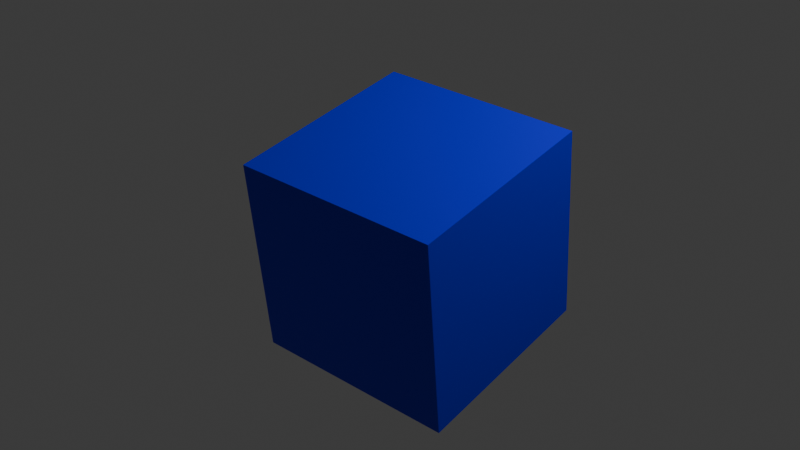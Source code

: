# Source: persp_block.blend  (saved by Blender 4.0.36; exported with 4.5.12 LTS)
import bpy
from mathutils import Matrix  # noqa: F401  (used for matrix-valued properties, if any)

bpy.ops.wm.read_factory_settings(use_empty=True)
scene = bpy.context.scene
scene.name = 'Scene'

# ---- collections
col_collection = bpy.data.collections.new('Collection'); scene.collection.children.link(col_collection)

# ---- materials (node trees are filled in below, after node groups)
mat_material = bpy.data.materials.new('Material')
mat_material.alpha_threshold = 0.0
mat_material.use_transparent_shadow = False
mat_material.diffuse_color = (0.8001, 0.0, 0.0007654, 1.0)
mat_material.roughness = 0.5
mat_material.line_color = (0.0, 0.0, 0.0, 1.0)

# ---- material node trees
mat_material.use_nodes = True; mat_material.node_tree.nodes.clear()
_N = mat_material.node_tree.nodes; _L = mat_material.node_tree.links
n0 = _N.new('ShaderNodeOutputMaterial'); n0.name = 'Material Output'; n0.location = (300, 300)
n1 = _N.new('ShaderNodeBsdfPrincipled'); n1.name = 'Principled BSDF'; n1.location = (10, 300)
n1.inputs[0].default_value = (0.0, 0.002766, 0.8001, 1.0)
n1.inputs[3].default_value = 1.45
_L.new(n1.outputs[0], n0.inputs[0])
n0.is_active_output = True

# ---- world
world_world = bpy.data.worlds.new('World'); scene.world = world_world
world_world.use_nodes = True; world_world.node_tree.nodes.clear()
_N = world_world.node_tree.nodes; _L = world_world.node_tree.links
n0 = _N.new('ShaderNodeOutputWorld'); n0.name = 'World Output'; n0.location = (300, 300)
n1 = _N.new('ShaderNodeBackground'); n1.name = 'Background'; n1.location = (10, 300)
n1.inputs[0].default_value = (0.05088, 0.05088, 0.05088, 1.0)
_L.new(n1.outputs[0], n0.inputs[0])
n0.is_active_output = True
world_world.color = (0.05088, 0.05088, 0.05088)
world_world.use_sun_shadow = False
world_world.sun_shadow_jitter_overblur = 0.0

# ---- cameras
cam_camera = bpy.data.cameras.new('Camera')
cam_camera.clip_end = 100.0
cam_camera.ortho_scale = 7.314

# ---- lights
light_light = bpy.data.lights.new('Light', 'POINT')
light_light.transmission_factor = 0.0
light_light.use_soft_falloff = False
light_light.energy = 1000.0
light_light.shadow_soft_size = 0.1
light_light.shadow_maximum_resolution = 0.006
light_light.use_absolute_resolution = True

# ---- meshes
me_cube = bpy.data.meshes.new('Cube')
me_cube.from_pydata([(1.0, 1.0, 1.0), (1.0, 1.0, -1.0), (1.0, -1.0, 1.0), (1.0, -1.0, -1.0), (-1.0, 1.0, 1.0), (-1.0, 1.0, -1.0), (-1.0, -1.0, 1.0), (-1.0, -1.0, -1.0)], [], [(0, 4, 6, 2), (3, 2, 6, 7), (7, 6, 4, 5), (5, 1, 3, 7), (1, 0, 2, 3), (5, 4, 0, 1)])
_uv = me_cube.uv_layers.new(name='UVMap')
_uv.uv.foreach_set('vector', [0.625, 0.5, 0.875, 0.5, 0.875, 0.75, 0.625, 0.75, 0.375, 0.75, 0.625, 0.75, 0.625, 1.0, 0.375, 1.0, 0.375, 0.0, 0.625, 0.0, 0.625, 0.25, 0.375, 0.25, 0.125, 0.5, 0.375, 0.5, 0.375, 0.75, 0.125, 0.75, 0.375, 0.5, 0.625, 0.5, 0.625, 0.75, 0.375, 0.75, 0.375, 0.25, 0.625, 0.25, 0.625, 0.5, 0.375, 0.5])
me_cube.materials.append(mat_material)
me_cube.use_mirror_vertex_groups = False
me_cube.update()

# ---- objects
ob_cube = bpy.data.objects.new('Cube', me_cube)
ob_light = bpy.data.objects.new('Light', light_light)
ob_camera = bpy.data.objects.new('Camera', cam_camera)

# ---- transforms, parenting, visibility, modifiers, constraints
ob_cube.location = (0.0, 0.0, 0.0)
ob_cube.rotation_euler = (0.231, 0.1109, -0.2258)
ob_cube.lock_rotations_4d = False
ob_cube.empty_display_type = 'ARROWS'
ob_cube.lineart.crease_threshold = 0.0
ob_light.location = (4.076, 1.005, 5.904)
ob_light.rotation_euler = (0.6503, 0.05522, 1.866)
ob_light.lock_rotations_4d = False
ob_light.empty_display_type = 'ARROWS'
ob_light.color = (0.0, 0.0, 0.0, 0.0)
ob_light.lineart.crease_threshold = 0.0
ob_camera.location = (4.009, -8.421, 3.781)
ob_camera.rotation_euler = (1.201, -1.111e-06, 0.4589)
ob_camera.lock_rotations_4d = False
ob_camera.empty_display_type = 'ARROWS'
ob_camera.color = (0.0, 0.0, 0.0, 0.0)
ob_camera.display_type = 'WIRE'
ob_camera.lineart.crease_threshold = 0.0

# ---- collection membership
col_collection.objects.link(ob_cube)
col_collection.objects.link(ob_light)
col_collection.objects.link(ob_camera)

# ---- scene / render settings (as saved in the file)
scene.camera = ob_camera
scene.frame_start = 1; scene.frame_end = 20; scene.frame_set(1)
scene.render.engine = 'BLENDER_EEVEE_NEXT'
scene.cycles.sampling_pattern = 'TABULATED_SOBOL'
bpy.context.view_layer.update()
